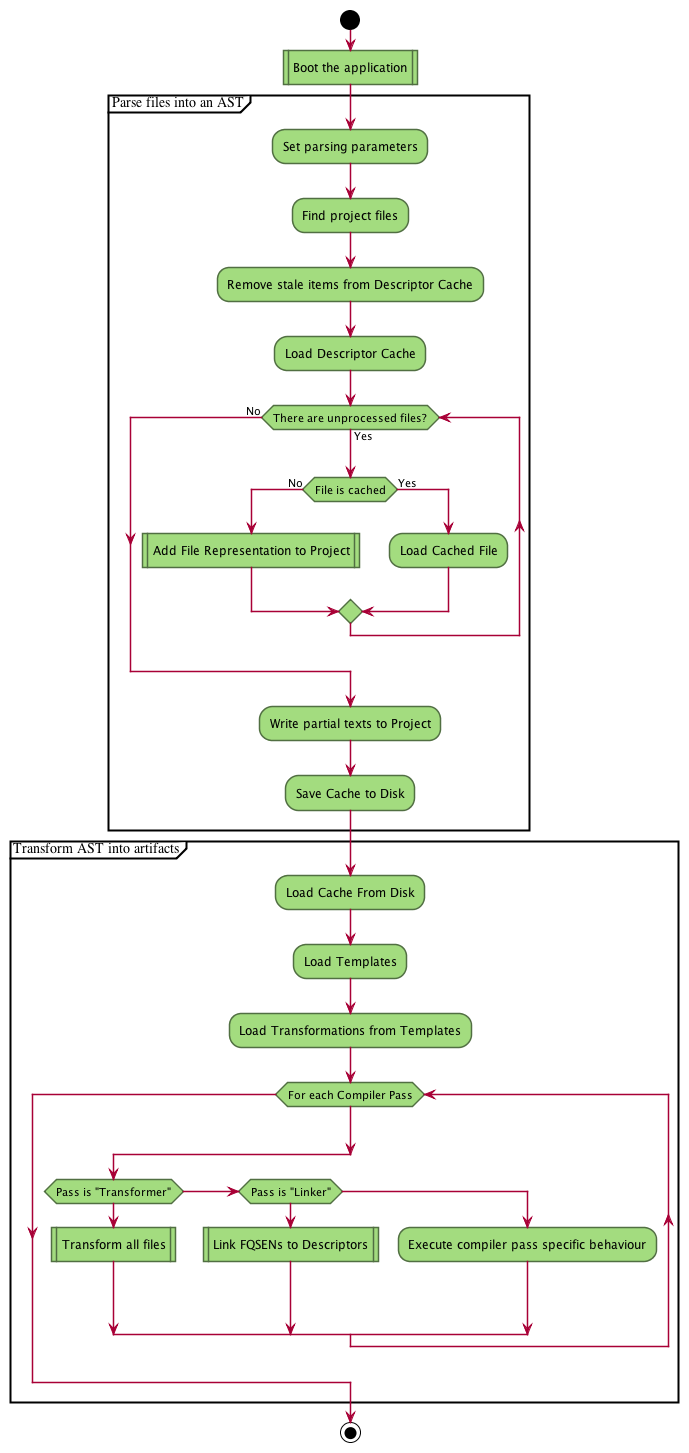

The diagram above was rendered by PlantUML. Its source (embedded in the PNG):
@startuml
skinparam activityBorderColor #516f42
skinparam activityBackgroundColor #a3dc7f
skinparam shadowing false

start

:Boot the application|

partition "Parse files into an AST" {
    :Set parsing parameters;
    :Find project files;
    :Remove stale items from Descriptor Cache;
    :Load Descriptor Cache;

    while (There are unprocessed files?) is (Yes)
        if (File is cached) then (No)
            :Add File Representation to Project|
        else (Yes)
            :Load Cached File;
        endif;
    endwhile (No);

    :Write partial texts to Project;
    :Save Cache to Disk;
}

partition "Transform AST into artifacts" {
    :Load Cache From Disk;
    :Load Templates;
    :Load Transformations from Templates;

    while (For each Compiler Pass)
            if (Pass is "Transformer")
                :Transform all files|
            elseif (Pass is "Linker")
                :Link FQSENs to Descriptors|
            else
              :Execute compiler pass specific behaviour;
            endif;
    endwhile;

}

stop

@enduml